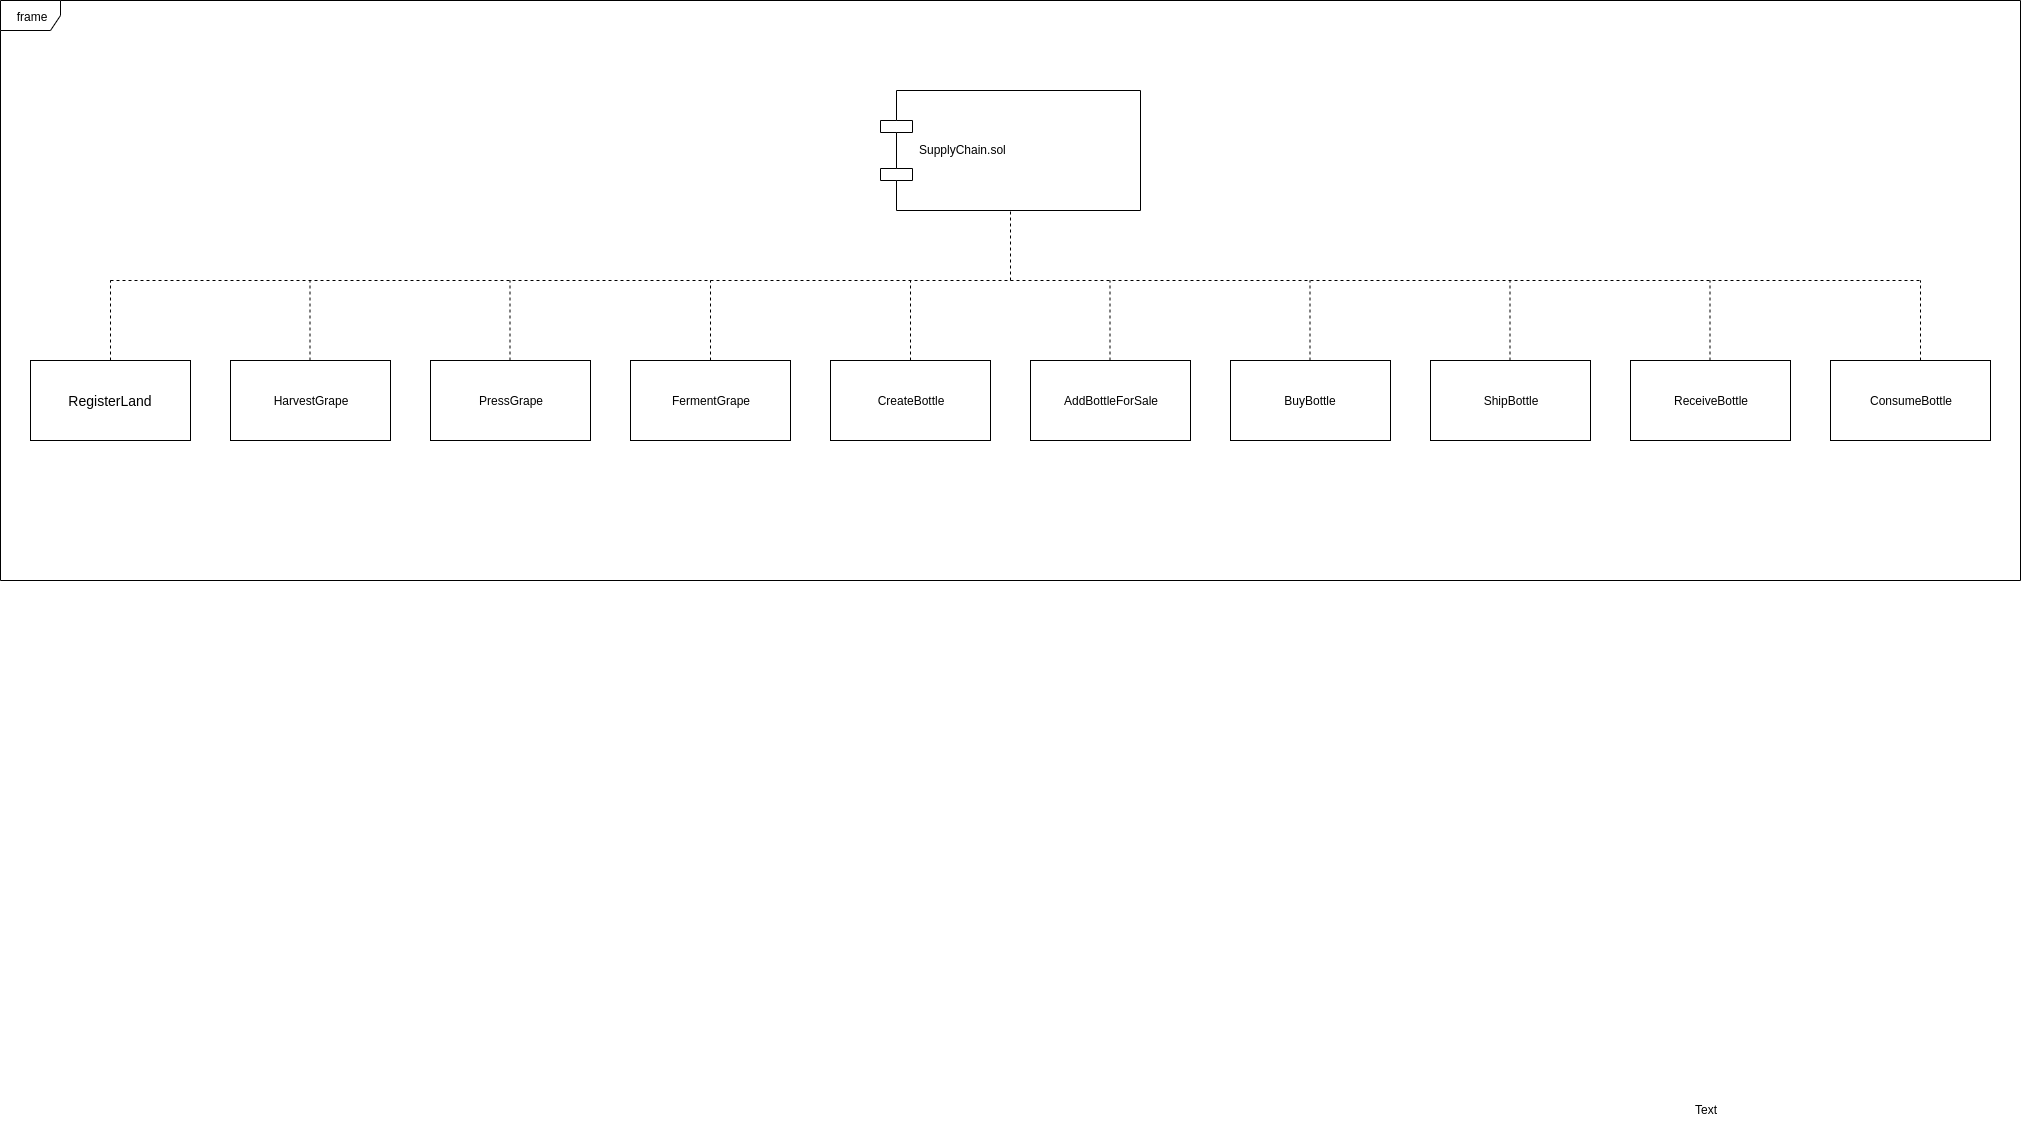

The diagram above was exported from draw.io. Its source (the exported page's mxGraphModel, read from the mxfile embedded in the PNG):
<mxGraphModel dx="1335" dy="740" grid="1" gridSize="10" guides="1" tooltips="1" connect="1" arrows="1" fold="1" page="1" pageScale="1" pageWidth="827" pageHeight="1169" math="0" shadow="0">
  <root>
    <mxCell id="0" />
    <mxCell id="1" parent="0" />
    <mxCell id="9STK8hP5bqbCBC_oR1xb-2" value="SupplyChain.sol" style="shape=component;align=left;spacingLeft=36;" parent="1" vertex="1">
      <mxGeometry x="890" y="130" width="260" height="120" as="geometry" />
    </mxCell>
    <mxCell id="9STK8hP5bqbCBC_oR1xb-3" value="&lt;font style=&quot;font-size: 14px&quot;&gt;RegisterLand&lt;/font&gt;" style="rounded=0;whiteSpace=wrap;html=1;" parent="1" vertex="1">
      <mxGeometry x="40" y="400" width="160" height="80" as="geometry" />
    </mxCell>
    <mxCell id="9STK8hP5bqbCBC_oR1xb-4" value="HarvestGrape" style="rounded=0;whiteSpace=wrap;html=1;" parent="1" vertex="1">
      <mxGeometry x="240" y="400" width="160" height="80" as="geometry" />
    </mxCell>
    <mxCell id="9STK8hP5bqbCBC_oR1xb-5" value="PressGrape" style="rounded=0;whiteSpace=wrap;html=1;" parent="1" vertex="1">
      <mxGeometry x="440" y="400" width="160" height="80" as="geometry" />
    </mxCell>
    <mxCell id="9STK8hP5bqbCBC_oR1xb-6" value="FermentGrape" style="rounded=0;whiteSpace=wrap;html=1;" parent="1" vertex="1">
      <mxGeometry x="640" y="400" width="160" height="80" as="geometry" />
    </mxCell>
    <mxCell id="9STK8hP5bqbCBC_oR1xb-7" value="CreateBottle" style="rounded=0;whiteSpace=wrap;html=1;" parent="1" vertex="1">
      <mxGeometry x="840" y="400" width="160" height="80" as="geometry" />
    </mxCell>
    <mxCell id="9STK8hP5bqbCBC_oR1xb-8" value="AddBottleForSale" style="rounded=0;whiteSpace=wrap;html=1;" parent="1" vertex="1">
      <mxGeometry x="1040" y="400" width="160" height="80" as="geometry" />
    </mxCell>
    <mxCell id="9STK8hP5bqbCBC_oR1xb-9" value="BuyBottle" style="rounded=0;whiteSpace=wrap;html=1;" parent="1" vertex="1">
      <mxGeometry x="1240" y="400" width="160" height="80" as="geometry" />
    </mxCell>
    <mxCell id="9STK8hP5bqbCBC_oR1xb-10" value="ShipBottle" style="rounded=0;whiteSpace=wrap;html=1;" parent="1" vertex="1">
      <mxGeometry x="1440" y="400" width="160" height="80" as="geometry" />
    </mxCell>
    <mxCell id="9STK8hP5bqbCBC_oR1xb-11" value="ReceiveBottle" style="rounded=0;whiteSpace=wrap;html=1;" parent="1" vertex="1">
      <mxGeometry x="1640" y="400" width="160" height="80" as="geometry" />
    </mxCell>
    <mxCell id="9STK8hP5bqbCBC_oR1xb-12" value="ConsumeBottle" style="rounded=0;whiteSpace=wrap;html=1;" parent="1" vertex="1">
      <mxGeometry x="1840" y="400" width="160" height="80" as="geometry" />
    </mxCell>
    <mxCell id="9STK8hP5bqbCBC_oR1xb-18" value="" style="endArrow=none;dashed=1;html=1;" parent="1" edge="1">
      <mxGeometry width="50" height="50" relative="1" as="geometry">
        <mxPoint x="120" y="320" as="sourcePoint" />
        <mxPoint x="1930" y="320" as="targetPoint" />
      </mxGeometry>
    </mxCell>
    <mxCell id="9STK8hP5bqbCBC_oR1xb-19" value="" style="endArrow=none;dashed=1;html=1;entryX=0.5;entryY=1;entryDx=0;entryDy=0;" parent="1" target="9STK8hP5bqbCBC_oR1xb-2" edge="1">
      <mxGeometry width="50" height="50" relative="1" as="geometry">
        <mxPoint x="1020" y="320" as="sourcePoint" />
        <mxPoint x="1070" y="250" as="targetPoint" />
      </mxGeometry>
    </mxCell>
    <mxCell id="9STK8hP5bqbCBC_oR1xb-20" value="" style="endArrow=none;dashed=1;html=1;exitX=0.5;exitY=0;exitDx=0;exitDy=0;" parent="1" source="9STK8hP5bqbCBC_oR1xb-3" edge="1">
      <mxGeometry width="50" height="50" relative="1" as="geometry">
        <mxPoint x="100" y="360" as="sourcePoint" />
        <mxPoint x="120" y="320" as="targetPoint" />
      </mxGeometry>
    </mxCell>
    <mxCell id="9STK8hP5bqbCBC_oR1xb-21" value="" style="endArrow=none;dashed=1;html=1;exitX=0.5;exitY=0;exitDx=0;exitDy=0;" parent="1" edge="1">
      <mxGeometry width="50" height="50" relative="1" as="geometry">
        <mxPoint x="519.5" y="400" as="sourcePoint" />
        <mxPoint x="519.5" y="320" as="targetPoint" />
      </mxGeometry>
    </mxCell>
    <mxCell id="9STK8hP5bqbCBC_oR1xb-22" value="" style="endArrow=none;dashed=1;html=1;exitX=0.5;exitY=0;exitDx=0;exitDy=0;" parent="1" edge="1">
      <mxGeometry width="50" height="50" relative="1" as="geometry">
        <mxPoint x="319.5" y="400" as="sourcePoint" />
        <mxPoint x="319.5" y="320" as="targetPoint" />
      </mxGeometry>
    </mxCell>
    <mxCell id="9STK8hP5bqbCBC_oR1xb-23" value="" style="endArrow=none;dashed=1;html=1;exitX=0.5;exitY=0;exitDx=0;exitDy=0;" parent="1" edge="1">
      <mxGeometry width="50" height="50" relative="1" as="geometry">
        <mxPoint x="720" y="400" as="sourcePoint" />
        <mxPoint x="720" y="320" as="targetPoint" />
      </mxGeometry>
    </mxCell>
    <mxCell id="9STK8hP5bqbCBC_oR1xb-24" value="" style="endArrow=none;dashed=1;html=1;exitX=0.5;exitY=0;exitDx=0;exitDy=0;" parent="1" edge="1">
      <mxGeometry width="50" height="50" relative="1" as="geometry">
        <mxPoint x="920" y="400" as="sourcePoint" />
        <mxPoint x="920" y="320" as="targetPoint" />
      </mxGeometry>
    </mxCell>
    <mxCell id="9STK8hP5bqbCBC_oR1xb-25" value="" style="endArrow=none;dashed=1;html=1;exitX=0.5;exitY=0;exitDx=0;exitDy=0;" parent="1" edge="1">
      <mxGeometry width="50" height="50" relative="1" as="geometry">
        <mxPoint x="1119.5" y="400" as="sourcePoint" />
        <mxPoint x="1119.5" y="320" as="targetPoint" />
      </mxGeometry>
    </mxCell>
    <mxCell id="9STK8hP5bqbCBC_oR1xb-28" value="" style="endArrow=none;dashed=1;html=1;exitX=0.5;exitY=0;exitDx=0;exitDy=0;" parent="1" edge="1">
      <mxGeometry width="50" height="50" relative="1" as="geometry">
        <mxPoint x="1319.5" y="400" as="sourcePoint" />
        <mxPoint x="1319.5" y="320" as="targetPoint" />
      </mxGeometry>
    </mxCell>
    <mxCell id="9STK8hP5bqbCBC_oR1xb-29" value="" style="endArrow=none;dashed=1;html=1;exitX=0.5;exitY=0;exitDx=0;exitDy=0;" parent="1" edge="1">
      <mxGeometry width="50" height="50" relative="1" as="geometry">
        <mxPoint x="1519.5" y="400" as="sourcePoint" />
        <mxPoint x="1519.5" y="320" as="targetPoint" />
      </mxGeometry>
    </mxCell>
    <mxCell id="9STK8hP5bqbCBC_oR1xb-30" value="" style="endArrow=none;dashed=1;html=1;exitX=0.5;exitY=0;exitDx=0;exitDy=0;" parent="1" edge="1">
      <mxGeometry width="50" height="50" relative="1" as="geometry">
        <mxPoint x="1719.5" y="400" as="sourcePoint" />
        <mxPoint x="1719.5" y="320" as="targetPoint" />
      </mxGeometry>
    </mxCell>
    <mxCell id="9STK8hP5bqbCBC_oR1xb-31" value="" style="endArrow=none;dashed=1;html=1;exitX=0.5;exitY=0;exitDx=0;exitDy=0;" parent="1" edge="1">
      <mxGeometry width="50" height="50" relative="1" as="geometry">
        <mxPoint x="1930" y="400" as="sourcePoint" />
        <mxPoint x="1930" y="320" as="targetPoint" />
      </mxGeometry>
    </mxCell>
    <mxCell id="9STK8hP5bqbCBC_oR1xb-32" value="frame" style="shape=umlFrame;whiteSpace=wrap;html=1;" parent="1" vertex="1">
      <mxGeometry x="10" y="40" width="2020" height="580" as="geometry" />
    </mxCell>
    <mxCell id="9STK8hP5bqbCBC_oR1xb-33" value="Text" style="text;html=1;resizable=0;points=[];autosize=1;align=left;verticalAlign=top;spacingTop=-4;" parent="1" vertex="1">
      <mxGeometry x="1703" y="1140" width="40" height="20" as="geometry" />
    </mxCell>
  </root>
</mxGraphModel>